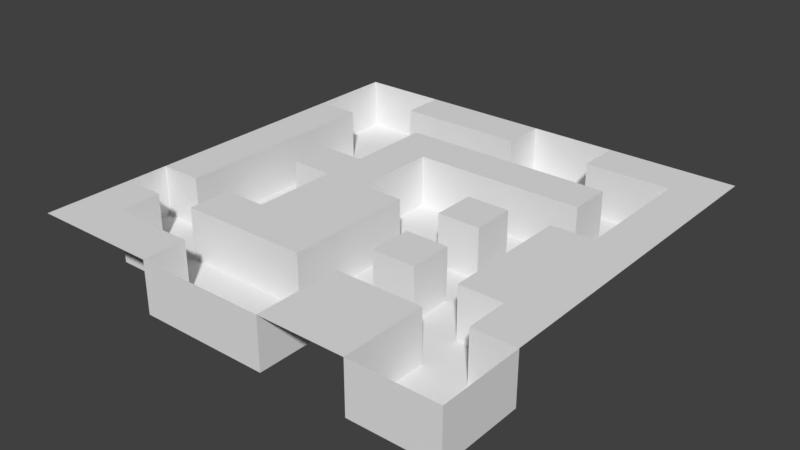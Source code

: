 # Source: 4.blend  (saved by Blender 2.77.0; exported with 4.5.12 LTS)
import bpy
from mathutils import Matrix  # noqa: F401  (used for matrix-valued properties, if any)

bpy.ops.wm.read_factory_settings(use_empty=True)
scene = bpy.context.scene
scene.name = 'Scene'

# ---- collections
col_collection_1 = bpy.data.collections.new('Collection 1'); scene.collection.children.link(col_collection_1)

# ---- world
world_world = bpy.data.worlds.new('World'); scene.world = world_world
world_world.color = (0.05088, 0.05088, 0.05088)
world_world.use_sun_shadow = False
world_world.sun_shadow_jitter_overblur = 0.0
world_world.cycles.sampling_method = 'MANUAL'

# ---- meshes
me_plane_001 = bpy.data.meshes.new('Plane.001')
me_plane_001.from_pydata([(-1.0, -1.0, 0.0), (1.0, -1.0, 0.0), (-1.0, 1.0, 0.0), (1.0, 1.0, 0.0), (-1.0, 0.8, 0.0), (-1.0, 0.6, 0.0), (-1.0, 0.4, 0.0), (-1.0, 0.2, 0.0), (-1.0, 0.0, 0.0), (-1.0, -0.2, 0.0), (-1.0, -0.4, 0.0), (-1.0, -0.6, 0.0), (-1.0, -0.8, 0.0), (-0.8, -1.0, 0.0), (-0.6, -1.0, 0.0), (-0.4, -1.0, 0.0), (-0.2, -1.0, 0.0), (0.0, -1.0, 0.0), (0.2, -1.0, 0.0), (0.4, -1.0, 0.0), (0.6, -1.0, 0.0), (0.8, -1.0, 0.0), (1.0, -0.8, 0.0), (1.0, -0.6, 0.0), (1.0, -0.4, 0.0), (1.0, -0.2, 0.0), (1.0, 0.0, 0.0), (1.0, 0.2, 0.0), (1.0, 0.4, 0.0), (1.0, 0.6, 0.0), (1.0, 0.8, 0.0), (0.8, 1.0, 0.0), (0.6, 1.0, 0.0), (0.4, 1.0, 0.0), (0.2, 1.0, 0.0), (0.0, 1.0, 0.0), (-0.2, 1.0, 0.0), (-0.4, 1.0, 0.0), (-0.6, 1.0, 0.0), (-0.8, 1.0, 0.0), (-0.8, -0.8, 0.0), (-0.8, -0.6, 0.0), (-0.8, -0.4, 0.0), (-0.8, -0.2, 0.0), (-0.8, 0.0, 0.0), (-0.8, 0.2, 0.0), (-0.8, 0.4, 0.0), (-0.8, 0.6, 0.0), (-0.6, -0.8, 0.0), (-0.6, -0.6, 0.0), (-0.6, -0.4, 0.0), (-0.6, 0.0, 0.0), (-0.6, 0.2, 0.0), (-0.6, 0.8, 0.0), (-0.4, -0.8, 0.0), (-0.4, -0.6, 0.0), (-0.4, -0.4, 0.0), (-0.4, -0.2, 0.0), (-0.4, 0.0, 0.0), (-0.4, 0.2, 0.0), (-0.4, 0.4, 0.0), (-0.4, 0.6, 0.0), (-0.4, 0.8, 0.0), (-0.2, -0.6, 0.0), (-0.2, -0.4, 0.0), (-0.2, -0.2, 0.0), (-0.2, 0.0, 0.0), (-0.2, 0.2, 0.0), (-0.2, 0.4, 0.0), (-0.2, 0.6, 0.0), (-0.2, 0.8, 0.0), (0.0, -0.6, 0.0), (0.0, -0.4, 0.0), (0.0, -0.2, 0.0), (0.0, 0.0, 0.0), (0.0, 0.4, 0.0), (0.0, 0.6, 0.0), (0.0, 0.8, 0.0), (0.2, -0.8, 0.0), (0.2, -0.6, 0.0), (0.2, -0.4, 0.0), (0.2, -0.2, 0.0), (0.2, 0.0, 0.0), (0.2, 0.2, 0.0), (0.2, 0.4, 0.0), (0.2, 0.6, 0.0), (0.4, -0.8, 0.0), (0.4, -0.6, 0.0), (0.4, -0.4, 0.0), (0.4, -0.2, 0.0), (0.4, 0.0, 0.0), (0.4, 0.2, 0.0), (0.4, 0.4, 0.0), (0.4, 0.6, 0.0), (0.4, 0.8, 0.0), (0.6, -0.8, 0.0), (0.6, -0.6, 0.0), (0.6, -0.4, 0.0), (0.6, -0.2, 0.0), (0.6, 0.0, 0.0), (0.6, 0.2, 0.0), (0.6, 0.4, 0.0), (0.6, 0.6, 0.0), (0.6, 0.8, 0.0), (0.8, -0.6, 0.0), (0.8, -0.4, 0.0), (0.8, -0.2, 0.0), (0.8, 0.0, 0.0), (0.8, 0.2, 0.0), (0.8, 0.4, 0.0), (0.8, 0.6, 0.0), (0.8, 0.8, 0.0), (0.8, -1.0, -11.87), (1.0, -1.0, -11.87), (-0.8, 1.0, -11.87), (-1.0, 1.0, -11.87), (-1.0, 0.8, -11.87), (-1.0, 0.6, -11.87), (-1.0, -0.4, -11.87), (-1.0, -0.6, -11.87), (-0.4, -1.0, -11.87), (-0.2, -1.0, -11.87), (0.0, -1.0, -11.87), (0.2, -1.0, -11.87), (0.6, -1.0, -11.87), (1.0, -0.8, -11.87), (1.0, -0.6, -11.87), (0.4, 1.0, -11.87), (0.2, 1.0, -11.87), (0.0, 1.0, -11.87), (-0.6, 1.0, -11.87), (-0.8, 0.8, -11.87), (-0.8, -0.8, -11.87), (-0.8, -0.6, -11.87), (-0.8, -0.4, -11.87), (-0.8, -0.2, -11.87), (-0.8, 0.0, -11.87), (-0.8, 0.2, -11.87), (-0.8, 0.4, -11.87), (-0.8, 0.6, -11.87), (-0.6, 0.8, -11.87), (-0.6, -0.8, -11.87), (-0.6, -0.6, -11.87), (-0.6, -0.4, -11.87), (-0.6, -0.2, -11.87), (-0.6, 0.0, -11.87), (-0.6, 0.2, -11.87), (-0.6, 0.4, -11.87), (-0.6, 0.6, -11.87), (-0.4, -0.8, -11.87), (-0.4, -0.6, -11.87), (-0.4, -0.4, -11.87), (-0.4, -0.2, -11.87), (-0.4, 0.0, -11.87), (-0.4, 0.2, -11.87), (-0.4, 0.4, -11.87), (-0.4, 0.6, -11.87), (-0.4, 0.8, -11.87), (-0.2, -0.8, -11.87), (-0.2, -0.6, -11.87), (-0.2, 0.0, -11.87), (-0.2, 0.2, -11.87), (-0.2, 0.4, -11.87), (-0.2, 0.6, -11.87), (-0.2, 0.8, -11.87), (0.0, 0.8, -11.87), (0.0, -0.8, -11.87), (0.0, -0.6, -11.87), (0.0, -0.4, -11.87), (0.0, -0.2, -11.87), (0.0, 0.0, -11.87), (0.0, 0.2, -11.87), (0.0, 0.4, -11.87), (0.0, 0.6, -11.87), (0.2, 0.8, -11.87), (0.2, -0.8, -11.87), (0.2, -0.6, -11.87), (0.2, -0.4, -11.87), (0.2, -0.2, -11.87), (0.2, 0.0, -11.87), (0.2, 0.2, -11.87), (0.2, 0.4, -11.87), (0.2, 0.6, -11.87), (0.4, 0.8, -11.87), (0.4, -0.6, -11.87), (0.4, -0.4, -11.87), (0.4, -0.2, -11.87), (0.4, 0.0, -11.87), (0.4, 0.2, -11.87), (0.4, 0.4, -11.87), (0.4, 0.6, -11.87), (0.6, -0.8, -11.87), (0.6, -0.6, -11.87), (0.6, -0.4, -11.87), (0.6, -0.2, -11.87), (0.6, 0.0, -11.87), (0.6, 0.2, -11.87), (0.6, 0.4, -11.87), (0.6, 0.6, -11.87), (0.6, 0.8, -11.87), (0.8, -0.8, -11.87), (0.8, -0.6, -11.87), (0.8, -0.4, -11.87), (0.8, 0.2, -11.87), (0.8, 0.4, -11.87), (0.8, 0.6, -11.87), (0.8, 0.8, -11.87)], [], [(111, 30, 3, 31), (56, 57, 152, 151), (99, 100, 196, 195), (53, 62, 37, 38), (62, 70, 36, 37), (70, 77, 35, 36), (10, 11, 119, 118), (87, 96, 192, 184), (94, 103, 32, 33), (103, 111, 31, 32), (0, 13, 40, 12), (12, 40, 41, 11), (98, 99, 195, 194), (10, 42, 43, 9), (9, 43, 44, 8), (8, 44, 45, 7), (7, 45, 46, 6), (6, 46, 47, 5), (71, 63, 159, 167), (13, 14, 48, 40), (97, 98, 194, 193), (34, 35, 129, 128), (54, 15, 120, 149), (40, 48, 141, 132), (33, 34, 128, 127), (70, 62, 157, 164), (85, 93, 190, 182), (96, 95, 191, 192), (14, 15, 54, 48), (61, 69, 163, 156), (49, 55, 56, 50), (92, 84, 181, 189), (74, 73, 169, 170), (51, 58, 59, 52), (95, 20, 124, 191), (5, 47, 139, 117), (83, 91, 188, 180), (73, 72, 168, 169), (4, 5, 117, 116), (55, 63, 64, 56), (56, 64, 65, 57), (57, 65, 66, 58), (58, 66, 67, 59), (59, 67, 68, 60), (60, 68, 69, 61), (90, 82, 179, 187), (72, 71, 167, 168), (2, 4, 116, 115), (63, 71, 72, 64), (64, 72, 73, 65), (65, 73, 74, 66), (51, 52, 146, 145), (81, 89, 186, 178), (68, 75, 76, 69), (39, 2, 115, 114), (88, 80, 177, 185), (23, 104, 201, 126), (79, 87, 184, 176), (35, 77, 165, 129), (91, 90, 187, 188), (21, 1, 113, 112), (42, 10, 118, 134), (75, 84, 85, 76), (63, 55, 150, 159), (18, 19, 86, 78), (78, 86, 87, 79), (49, 50, 143, 142), (80, 88, 89, 81), (111, 103, 199, 206), (82, 90, 91, 83), (11, 41, 133, 119), (84, 92, 93, 85), (89, 88, 185, 186), (19, 20, 95, 86), (86, 95, 96, 87), (62, 53, 140, 157), (76, 85, 182, 173), (68, 67, 161, 162), (110, 111, 206, 205), (53, 38, 130, 140), (92, 101, 102, 93), (84, 75, 172, 181), (67, 66, 160, 161), (100, 108, 203, 196), (109, 110, 205, 204), (97, 105, 106, 98), (98, 106, 107, 99), (99, 107, 108, 100), (22, 23, 126, 125), (108, 109, 204, 203), (1, 22, 125, 113), (52, 59, 154, 146), (47, 46, 138, 139), (104, 23, 24, 105), (105, 24, 25, 106), (106, 25, 26, 107), (107, 26, 27, 108), (108, 27, 28, 109), (109, 28, 29, 110), (110, 29, 30, 111), (116, 131, 114, 115), (131, 140, 130, 114), (165, 174, 128, 129), (174, 183, 127, 128), (119, 133, 134, 118), (117, 139, 131, 116), (132, 141, 142, 133), (133, 142, 143, 134), (134, 143, 144, 135), (135, 144, 145, 136), (136, 145, 146, 137), (137, 146, 147, 138), (138, 147, 148, 139), (139, 148, 140, 131), (141, 149, 150, 142), (143, 151, 152, 144), (144, 152, 153, 145), (146, 154, 155, 147), (147, 155, 156, 148), (148, 156, 157, 140), (120, 121, 158, 149), (149, 158, 159, 150), (156, 163, 164, 157), (121, 122, 166, 158), (158, 166, 167, 159), (160, 170, 171, 161), (161, 171, 172, 162), (163, 173, 165, 164), (122, 123, 175, 166), (166, 175, 176, 167), (167, 176, 177, 168), (168, 177, 178, 169), (169, 178, 179, 170), (170, 179, 180, 171), (171, 180, 181, 172), (173, 182, 174, 165), (176, 184, 185, 177), (178, 186, 187, 179), (180, 188, 189, 181), (182, 190, 183, 174), (184, 192, 193, 185), (185, 193, 194, 186), (186, 194, 195, 187), (187, 195, 196, 188), (188, 196, 197, 189), (190, 198, 199, 183), (124, 112, 200, 191), (191, 200, 201, 192), (192, 201, 202, 193), (196, 203, 204, 197), (197, 204, 205, 198), (198, 205, 206, 199), (112, 113, 125, 200), (200, 125, 126, 201), (18, 78, 175, 123), (57, 58, 153, 152), (66, 74, 170, 160), (38, 39, 114, 130), (102, 101, 197, 198), (78, 79, 176, 175), (59, 60, 155, 154), (75, 68, 162, 172), (80, 81, 178, 177), (101, 92, 189, 197), (60, 61, 156, 155), (69, 76, 173, 163), (41, 40, 132, 133), (15, 16, 121, 120), (93, 102, 198, 190), (77, 70, 164, 165), (48, 54, 149, 141), (16, 17, 122, 121), (82, 83, 180, 179), (103, 94, 183, 199), (43, 42, 134, 135), (55, 49, 142, 150), (17, 18, 123, 122), (104, 105, 202, 201), (44, 43, 135, 136), (50, 56, 151, 143), (45, 44, 136, 137), (105, 97, 193, 202), (46, 45, 137, 138), (58, 51, 145, 153), (20, 21, 112, 124), (94, 33, 127, 183)])
me_plane_001.use_remesh_preserve_volume = False
me_plane_001.use_remesh_preserve_attributes = False
me_plane_001.use_mirror_vertex_groups = False
me_plane_001.update()

# ---- objects
ob_plane = bpy.data.objects.new('Plane', me_plane_001)

# ---- transforms, parenting, visibility, modifiers, constraints
ob_plane.location = (0.0, 0.0, 0.0)
ob_plane.scale = (50.0, 50.0, 1.0)
ob_plane.lineart.crease_threshold = 0.0

# ---- collection membership
col_collection_1.objects.link(ob_plane)

# ---- scene / render settings (as saved in the file)
scene.frame_start = 1; scene.frame_end = 250; scene.frame_set(1)
scene.render.engine = 'BLENDER_EEVEE_NEXT'
scene.render.resolution_percentage = 50
scene.render.dither_intensity = 0.0
scene.cycles.use_denoising = False
scene.cycles.samples = 128
scene.cycles.sampling_pattern = 'TABULATED_SOBOL'
scene.cycles.light_sampling_threshold = 0.0
scene.cycles.use_adaptive_sampling = False
scene.cycles.use_light_tree = False
scene.cycles.blur_glossy = 0.0
scene.cycles.sample_clamp_indirect = 0.0
scene.view_settings.view_transform = 'Standard'
bpy.context.view_layer.update()

# ---- added for rendering (the .blend has no active camera and no usable light): camera, sun
cam_auto = bpy.data.cameras.new('AutoCamera')
cam_auto.lens = 50.0
cam_auto.sensor_width = 36.0
cam_auto.clip_end = 2304.43
ob_auto_camera = bpy.data.objects.new('AutoCamera', cam_auto)
scene.collection.objects.link(ob_auto_camera)
ob_auto_camera.location = (131.307, -157.568, 99.1084)
ob_auto_camera.rotation_euler = (1.09748, -7.21219e-08, 0.694738)
scene.camera = ob_auto_camera
light_auto_sun = bpy.data.lights.new('AutoSun', 'SUN')
light_auto_sun.energy = 3.0
light_auto_sun.angle = 0.0523599
ob_auto_sun = bpy.data.objects.new('AutoSun', light_auto_sun)
scene.collection.objects.link(ob_auto_sun)
ob_auto_sun.rotation_euler = (0.872665, 0.174533, 0.523599)
bpy.context.view_layer.update()
